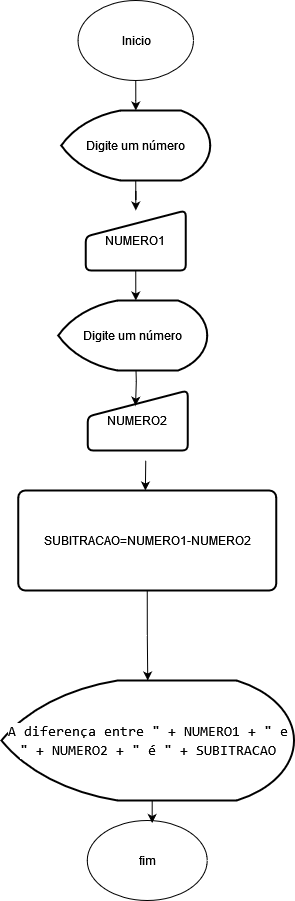

The diagram above was exported from draw.io. Its source (the exported page's mxGraphModel, read from the mxfile embedded in the PNG):
<mxGraphModel dx="1235" dy="3933" grid="1" gridSize="10" guides="1" tooltips="1" connect="1" arrows="1" fold="1" page="1" pageScale="1" pageWidth="2339" pageHeight="3300" math="0" shadow="0">
  <root>
    <mxCell id="0" />
    <mxCell id="1" parent="0" />
    <mxCell id="Lc-hc7s4pxDlPd2G16O4-19" value="" style="edgeStyle=orthogonalEdgeStyle;rounded=0;orthogonalLoop=1;jettySize=auto;html=1;" parent="1" source="Lc-hc7s4pxDlPd2G16O4-1" target="Lc-hc7s4pxDlPd2G16O4-2" edge="1">
      <mxGeometry relative="1" as="geometry" />
    </mxCell>
    <mxCell id="Lc-hc7s4pxDlPd2G16O4-1" value="Inicio" style="ellipse;whiteSpace=wrap;html=1;" parent="1" vertex="1">
      <mxGeometry x="606.5" y="-2340" width="115.5" height="80" as="geometry" />
    </mxCell>
    <mxCell id="Lc-hc7s4pxDlPd2G16O4-73" style="edgeStyle=orthogonalEdgeStyle;rounded=0;orthogonalLoop=1;jettySize=auto;html=1;exitX=0.5;exitY=1;exitDx=0;exitDy=0;exitPerimeter=0;" parent="1" source="Lc-hc7s4pxDlPd2G16O4-2" target="Lc-hc7s4pxDlPd2G16O4-4" edge="1">
      <mxGeometry relative="1" as="geometry" />
    </mxCell>
    <mxCell id="Lc-hc7s4pxDlPd2G16O4-2" value="Digite um número" style="strokeWidth=2;html=1;shape=mxgraph.flowchart.display;whiteSpace=wrap;fontColor=#000000;" parent="1" vertex="1">
      <mxGeometry x="589.75" y="-2230" width="149" height="70" as="geometry" />
    </mxCell>
    <mxCell id="Lc-hc7s4pxDlPd2G16O4-74" style="edgeStyle=orthogonalEdgeStyle;rounded=0;orthogonalLoop=1;jettySize=auto;html=1;exitX=0.5;exitY=1;exitDx=0;exitDy=0;" parent="1" source="Lc-hc7s4pxDlPd2G16O4-4" edge="1">
      <mxGeometry relative="1" as="geometry">
        <mxPoint x="664.3" y="-2040" as="targetPoint" />
      </mxGeometry>
    </mxCell>
    <mxCell id="Lc-hc7s4pxDlPd2G16O4-4" value="NUMERO1" style="html=1;strokeWidth=2;shape=manualInput;whiteSpace=wrap;rounded=1;size=26;arcSize=11;" parent="1" vertex="1">
      <mxGeometry x="614.25" y="-2130" width="100" height="60" as="geometry" />
    </mxCell>
    <mxCell id="Lc-hc7s4pxDlPd2G16O4-43" style="edgeStyle=orthogonalEdgeStyle;rounded=0;orthogonalLoop=1;jettySize=auto;html=1;exitX=0.5;exitY=1;exitDx=0;exitDy=0;" parent="1" edge="1">
      <mxGeometry relative="1" as="geometry">
        <mxPoint x="674.25" y="-1880.0000000000005" as="sourcePoint" />
        <mxPoint x="673.8666666666668" y="-1850" as="targetPoint" />
      </mxGeometry>
    </mxCell>
    <mxCell id="Lc-hc7s4pxDlPd2G16O4-26" value="&lt;div style=&quot;color: rgb(204, 204, 204); font-family: Consolas, &amp;quot;Courier New&amp;quot;, monospace; font-weight: normal; font-size: 14px; line-height: 19px;&quot;&gt;&lt;div&gt;&lt;font style=&quot;background-color: rgb(255, 255, 255);&quot; color=&quot;#000000&quot;&gt;A diferença entre &quot; + NUMERO1 + &quot; e &quot; + NUMERO2 + &quot; é &quot; + SUBITRACAO&lt;/font&gt;&lt;/div&gt;&lt;/div&gt;" style="strokeWidth=2;html=1;shape=mxgraph.flowchart.display;whiteSpace=wrap;fontColor=#000000;" parent="1" vertex="1">
      <mxGeometry x="530" y="-1660" width="292.5" height="120" as="geometry" />
    </mxCell>
    <mxCell id="Lc-hc7s4pxDlPd2G16O4-28" value="fim" style="ellipse;whiteSpace=wrap;html=1;" parent="1" vertex="1">
      <mxGeometry x="615.75" y="-1520" width="120" height="80" as="geometry" />
    </mxCell>
    <mxCell id="Lc-hc7s4pxDlPd2G16O4-29" style="edgeStyle=orthogonalEdgeStyle;rounded=0;orthogonalLoop=1;jettySize=auto;html=1;exitX=0.5;exitY=1;exitDx=0;exitDy=0;exitPerimeter=0;entryX=0.541;entryY=0.031;entryDx=0;entryDy=0;entryPerimeter=0;" parent="1" source="Lc-hc7s4pxDlPd2G16O4-26" target="Lc-hc7s4pxDlPd2G16O4-28" edge="1">
      <mxGeometry relative="1" as="geometry" />
    </mxCell>
    <mxCell id="Lc-hc7s4pxDlPd2G16O4-58" style="edgeStyle=orthogonalEdgeStyle;rounded=0;orthogonalLoop=1;jettySize=auto;html=1;exitX=0.5;exitY=1;exitDx=0;exitDy=0;entryX=0.5;entryY=0;entryDx=0;entryDy=0;entryPerimeter=0;" parent="1" source="RvvFYqUFR3izPYTjiXB3-3" target="Lc-hc7s4pxDlPd2G16O4-26" edge="1">
      <mxGeometry relative="1" as="geometry">
        <mxPoint x="674.25" y="-1710" as="sourcePoint" />
      </mxGeometry>
    </mxCell>
    <mxCell id="Lc-hc7s4pxDlPd2G16O4-60" value="NUMERO2" style="html=1;strokeWidth=2;shape=manualInput;whiteSpace=wrap;rounded=1;size=26;arcSize=11;" parent="1" vertex="1">
      <mxGeometry x="616.25" y="-1950" width="100" height="60" as="geometry" />
    </mxCell>
    <mxCell id="Lc-hc7s4pxDlPd2G16O4-75" style="edgeStyle=orthogonalEdgeStyle;rounded=0;orthogonalLoop=1;jettySize=auto;html=1;exitX=0.5;exitY=1;exitDx=0;exitDy=0;entryX=0.478;entryY=0.253;entryDx=0;entryDy=0;entryPerimeter=0;" parent="1" target="Lc-hc7s4pxDlPd2G16O4-60" edge="1">
      <mxGeometry relative="1" as="geometry">
        <mxPoint x="664.25" y="-1980" as="sourcePoint" />
      </mxGeometry>
    </mxCell>
    <mxCell id="RvvFYqUFR3izPYTjiXB3-1" value="Digite um número" style="strokeWidth=2;html=1;shape=mxgraph.flowchart.display;whiteSpace=wrap;fontColor=#000000;" vertex="1" parent="1">
      <mxGeometry x="586.75" y="-2040" width="149" height="70" as="geometry" />
    </mxCell>
    <mxCell id="RvvFYqUFR3izPYTjiXB3-3" value="SUBITRACAO=NUMERO1-NUMERO2" style="rounded=1;whiteSpace=wrap;html=1;absoluteArcSize=1;arcSize=14;strokeWidth=2;" vertex="1" parent="1">
      <mxGeometry x="546.75" y="-1850" width="258" height="100" as="geometry" />
    </mxCell>
  </root>
</mxGraphModel>